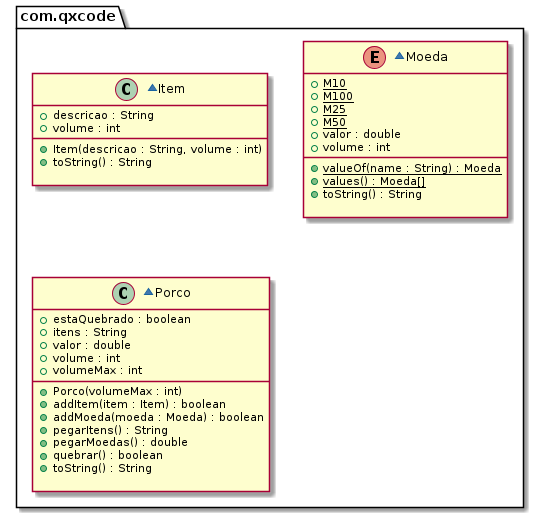

The diagram above was rendered by PlantUML. Its source (embedded in the PNG):
@startuml
package com.qxcode {
  ~class Item {
    + descricao : String
    + volume : int
    __
    + Item(descricao : String, volume : int)
    + toString() : String

  }
  ~enum Moeda {
    + M10 {static}
    + M100 {static}
    + M25 {static}
    + M50 {static}
    + valor : double
    + volume : int
    __
    + valueOf(name : String) : Moeda {static}
    + values() : Moeda[] {static}
    + toString() : String

  }
  ~class Porco {
    + estaQuebrado : boolean
    + itens : String
    + valor : double
    + volume : int
    + volumeMax : int
    __
    + Porco(volumeMax : int)
    + addItem(item : Item) : boolean
    + addMoeda(moeda : Moeda) : boolean
    + pegarItens() : String
    + pegarMoedas() : double
    + quebrar() : boolean
    + toString() : String

  }
}
@enduml